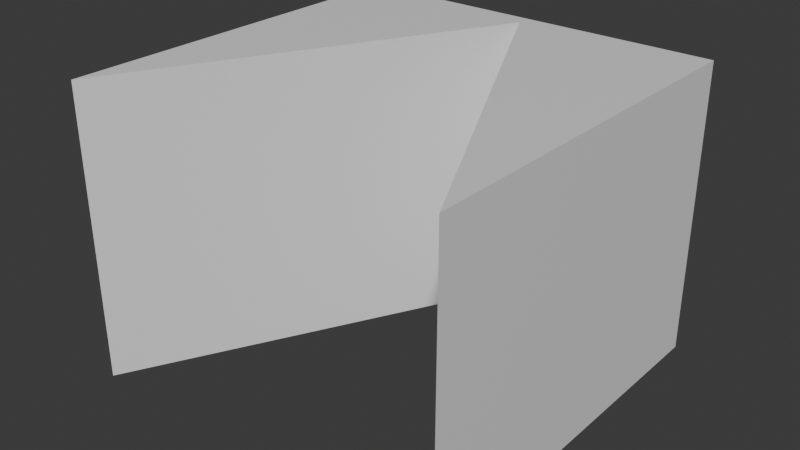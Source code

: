 # Source: cube_blocked.blend  (saved by Blender 4.0.36; exported with 4.5.12 LTS)
import bpy
from mathutils import Matrix  # noqa: F401  (used for matrix-valued properties, if any)

bpy.ops.wm.read_factory_settings(use_empty=True)
scene = bpy.context.scene
scene.name = 'Scene'

# ---- collections
col_collection = bpy.data.collections.new('Collection'); scene.collection.children.link(col_collection)

# ---- materials (node trees are filled in below, after node groups)
mat_material = bpy.data.materials.new('Material')
mat_material.alpha_threshold = 0.0
mat_material.use_transparent_shadow = False
mat_material.roughness = 0.5
mat_material.line_color = (0.0, 0.0, 0.0, 1.0)

# ---- material node trees
mat_material.use_nodes = True; mat_material.node_tree.nodes.clear()
_N = mat_material.node_tree.nodes; _L = mat_material.node_tree.links
n0 = _N.new('ShaderNodeOutputMaterial'); n0.name = 'Material Output'; n0.location = (300, 300)
n1 = _N.new('ShaderNodeBsdfPrincipled'); n1.name = 'Principled BSDF'; n1.location = (10, 300)
n1.inputs[3].default_value = 1.45
_L.new(n1.outputs[0], n0.inputs[0])
n0.is_active_output = True

# ---- world
world_world = bpy.data.worlds.new('World'); scene.world = world_world
world_world.use_nodes = True; world_world.node_tree.nodes.clear()
_N = world_world.node_tree.nodes; _L = world_world.node_tree.links
n0 = _N.new('ShaderNodeOutputWorld'); n0.name = 'World Output'; n0.location = (300, 300)
n1 = _N.new('ShaderNodeBackground'); n1.name = 'Background'; n1.location = (10, 300)
n1.inputs[0].default_value = (0.05088, 0.05088, 0.05088, 1.0)
_L.new(n1.outputs[0], n0.inputs[0])
n0.is_active_output = True
world_world.color = (0.05088, 0.05088, 0.05088)
world_world.use_sun_shadow = False
world_world.sun_shadow_jitter_overblur = 0.0

# ---- meshes
me_cube = bpy.data.meshes.new('Cube')
me_cube.from_pydata([(0.0, 0.9252, 0.0), (1.0, 1.0, 0.0), (-1.0, 1.0, 0.0), (1.0, -1.0, 0.0), (-1.0, -1.0, 0.0), (1.0, -1.0, 1.53), (1.0, 1.0, 1.53), (-1.0, 1.0, 1.53), (-1.0, -1.0, 1.53), (0.0, 0.9252, 1.53), (1.0, -1.0, 1.53), (1.0, -1.0, 1.53), (1.0, 1.0, 1.53), (1.0, 1.0, 1.53), (-1.0, 1.0, 1.53), (-1.0, 1.0, 1.53), (-1.0, -1.0, 1.53), (-1.0, -1.0, 1.53), (0.0, 0.9252, 1.53), (0.0, 0.9252, 1.53), (1.0, -1.0, 0.0), (1.0, -1.0, 0.0), (1.0, 1.0, 0.0), (1.0, 1.0, 0.0), (-1.0, 1.0, 0.0), (-1.0, 1.0, 0.0), (-1.0, -1.0, 0.0), (-1.0, -1.0, 0.0), (0.0, 0.9252, 0.0), (0.0, 0.9252, 0.0), (0.0003169, 1.0, 1.53), (0.001502, 1.0, 0.0)], [], [(18, 30, 14, 16), (28, 26, 24, 31), (27, 29, 19, 17), (21, 23, 13, 11), (0, 3, 5, 9), (1, 25, 15, 6), (2, 4, 8, 7), (30, 18, 10, 12), (31, 22, 20, 28)])
_uv = me_cube.uv_layers.new(name='UVMap')
_uv.uv.foreach_set('vector', [0.5, 0.9626, 0.5002, 1.0, 0.0, 1.0, 0.0, 0.0, 0.5, 0.9626, 0.0, 0.0, 0.0, 1.0, 0.5008, 1.0, 0.0, 0.0, 0.5, 0.9626, 0.5, 0.9626, 0.0, 0.0, 1.0, 0.0, 1.0, 1.0, 1.0, 1.0, 1.0, 0.0, 0.5, 0.9626, 1.0, 0.0, 1.0, 0.0, 0.5, 0.9626, 1.0, 1.0, 0.0, 1.0, 0.0, 1.0, 1.0, 1.0, 0.0, 1.0, 0.0, 0.0, 0.0, 0.0, 0.0, 1.0, 0.5002, 1.0, 0.5, 0.9626, 1.0, 0.0, 1.0, 1.0, 0.5008, 1.0, 1.0, 1.0, 1.0, 0.0, 0.5, 0.9626])
me_cube.materials.append(mat_material)
me_cube.use_mirror_vertex_groups = False
me_cube.update()

# ---- objects
ob_geometry = bpy.data.objects.new('Geometry', me_cube)

# ---- transforms, parenting, visibility, modifiers, constraints
ob_geometry.location = (0.0, 0.0, 0.0)
ob_geometry.lock_rotations_4d = False
ob_geometry.empty_display_type = 'ARROWS'
ob_geometry.lineart.crease_threshold = 0.0

# ---- collection membership
col_collection.objects.link(ob_geometry)

# ---- scene / render settings (as saved in the file)
scene.frame_start = 1; scene.frame_end = 250; scene.frame_set(1)
scene.render.engine = 'BLENDER_EEVEE_NEXT'
scene.cycles.sampling_pattern = 'TABULATED_SOBOL'
bpy.context.view_layer.update()

# ---- added for rendering (the .blend has no active camera and no usable light): camera, sun
cam_auto = bpy.data.cameras.new('AutoCamera')
cam_auto.lens = 50.0
cam_auto.sensor_width = 36.0
cam_auto.clip_end = 1000.0
ob_auto_camera = bpy.data.objects.new('AutoCamera', cam_auto)
scene.collection.objects.link(ob_auto_camera)
ob_auto_camera.location = (2.97547, -3.57057, 3.14561)
ob_auto_camera.rotation_euler = (1.09748, -7.21219e-08, 0.694738)
scene.camera = ob_auto_camera
light_auto_sun = bpy.data.lights.new('AutoSun', 'SUN')
light_auto_sun.energy = 3.0
light_auto_sun.angle = 0.0523599
ob_auto_sun = bpy.data.objects.new('AutoSun', light_auto_sun)
scene.collection.objects.link(ob_auto_sun)
ob_auto_sun.rotation_euler = (0.872665, 0.174533, 0.523599)
bpy.context.view_layer.update()
